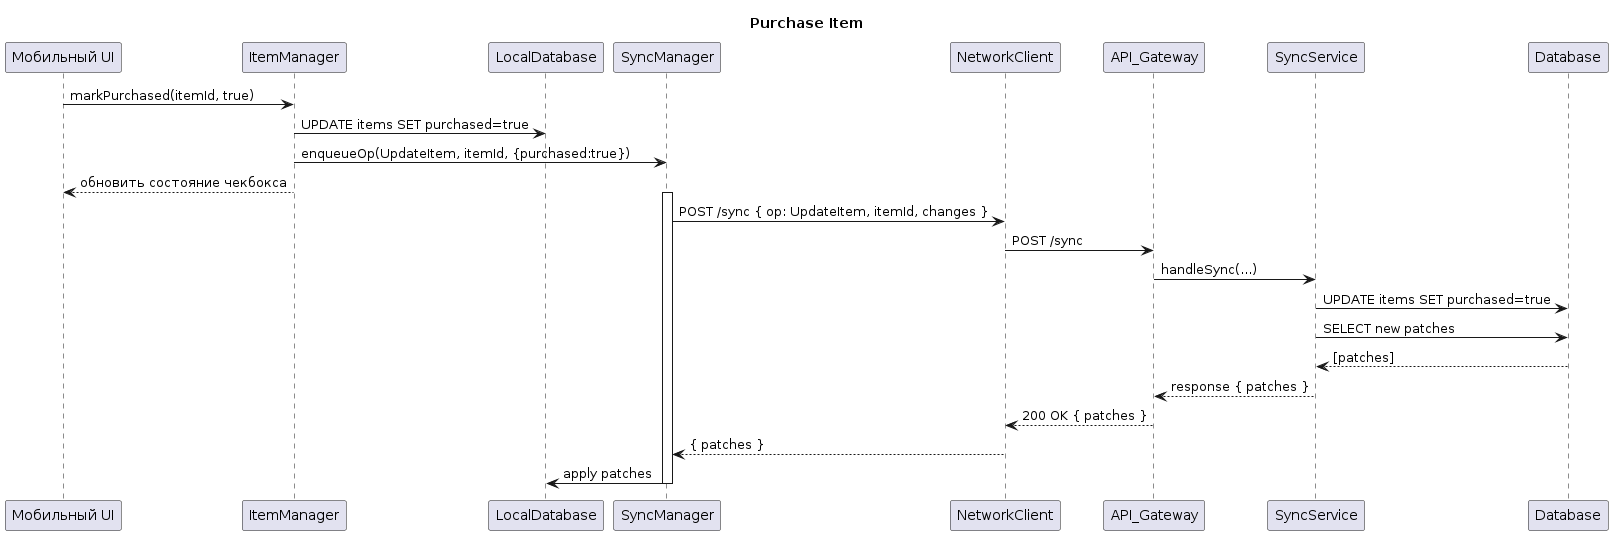

The diagram above was rendered by PlantUML. Its source (embedded in the PNG):
@startuml
title Purchase Item

participant UI as "Мобильный UI"
participant ItemManager
participant LocalDB as "LocalDatabase"
participant SyncManager
participant NetworkClient
participant API_Gateway
participant SyncService
participant CentralDB as "Database"

UI -> ItemManager : markPurchased(itemId, true)
ItemManager -> LocalDB : UPDATE items SET purchased=true
ItemManager -> SyncManager : enqueueOp(UpdateItem, itemId, {purchased:true})
UI <-- ItemManager : обновить состояние чекбокса

activate SyncManager
SyncManager -> NetworkClient : POST /sync { op: UpdateItem, itemId, changes }
NetworkClient -> API_Gateway : POST /sync
API_Gateway -> SyncService : handleSync(...)
SyncService -> CentralDB : UPDATE items SET purchased=true
SyncService -> CentralDB : SELECT new patches
CentralDB --> SyncService : [patches]
SyncService --> API_Gateway : response { patches }
API_Gateway --> NetworkClient : 200 OK { patches }
NetworkClient --> SyncManager : { patches }
SyncManager -> LocalDB : apply patches
deactivate SyncManager
@enduml